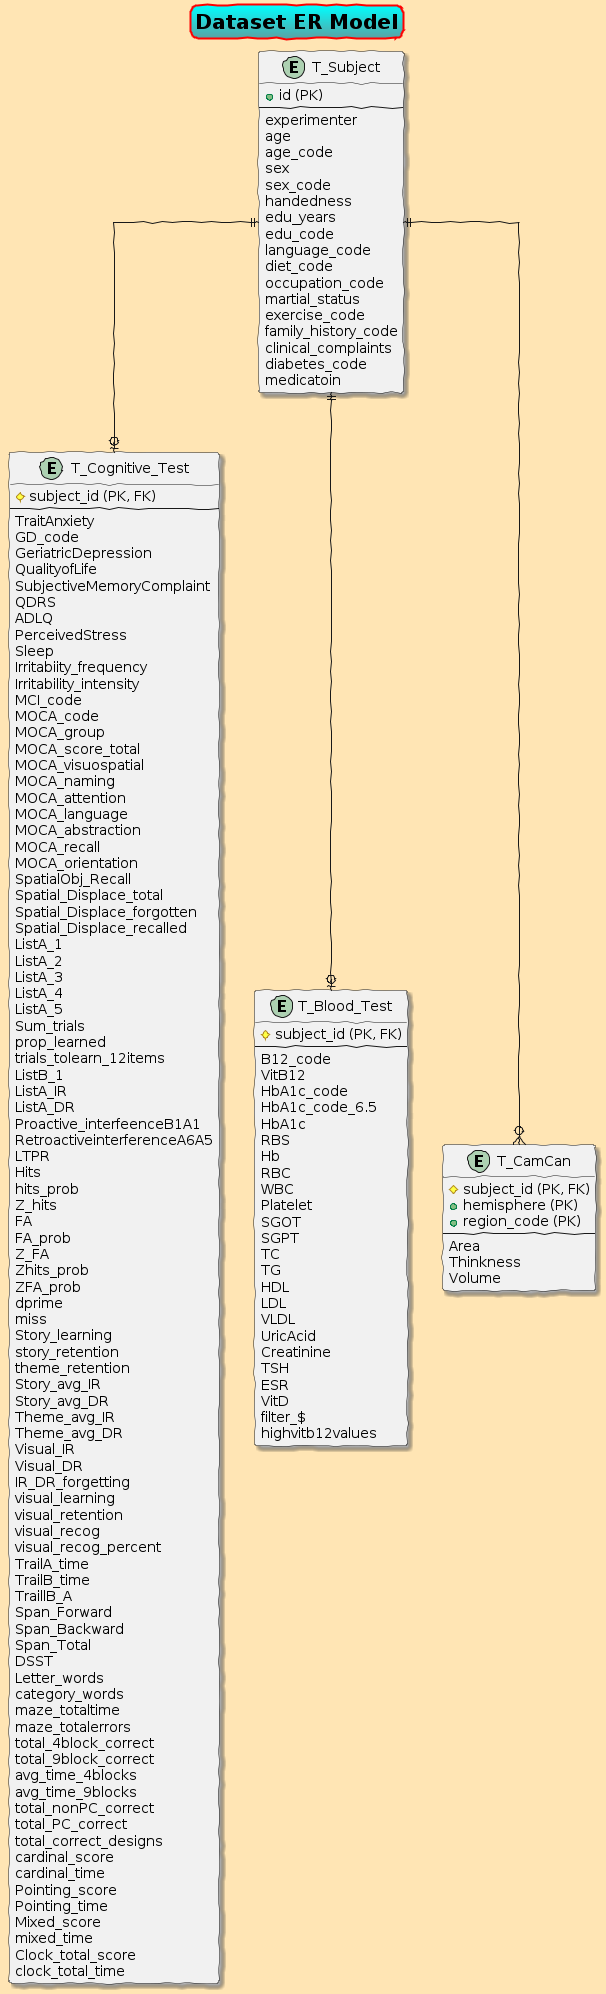

The diagram above was rendered by PlantUML. Its source (embedded in the PNG):
@startuml

' skinparam classFontSize 10
skinparam actorStyle awesome
skinparam handwritten true
skinparam shadowing true
skinparam backgroundColor #FFE5B4
' skinparam backgroundColor #FFF3D6
' skinparam backgroundColor #FFD8B4

' Title Style
skinparam titleFontSize 20
skinparam titleBorderRoundCorner 15
skinparam titleBorderThickness 2
skinparam titleBorderColor red
skinparam titleBackgroundColor Aqua-CadetBlue

title Dataset ER Model

'' hides the spot around Entity name
' hide circle

' avoid problems with angled crows feet
skinparam linetype ortho


entity T_Subject {
  + id (PK)
  --
  experimenter
  age
  age_code
  sex
  sex_code
  handedness
  edu_years
  edu_code
  language_code
  diet_code
  occupation_code
  martial_status
  exercise_code
  family_history_code
  clinical_complaints
  diabetes_code
  medicatoin
}

entity T_Cognitive_Test {
  # subject_id (PK, FK)
  --
  TraitAnxiety	
  GD_code
  GeriatricDepression
  QualityofLife
  SubjectiveMemoryComplaint
  QDRS
  ADLQ
  PerceivedStress
  Sleep
  Irritabiity_frequency
  Irritability_intensity
  MCI_code
  MOCA_code
  MOCA_group
  MOCA_score_total
  MOCA_visuospatial
  MOCA_naming
  MOCA_attention
  MOCA_language	
  MOCA_abstraction
  MOCA_recall
  MOCA_orientation
  SpatialObj_Recall
  Spatial_Displace_total
  Spatial_Displace_forgotten
  Spatial_Displace_recalled
  ListA_1
  ListA_2
  ListA_3
  ListA_4
  ListA_5
  Sum_trials
  prop_learned
  trials_tolearn_12items
  ListB_1
  ListA_IR
  ListA_DR
  Proactive_interfeenceB1A1
  RetroactiveinterferenceA6A5
  LTPR
  Hits
  hits_prob
  Z_hits
  FA
  FA_prob
  Z_FA
  Zhits_prob
  ZFA_prob
  dprime
  miss
  Story_learning
  story_retention
  theme_retention
  Story_avg_IR
  Story_avg_DR
  Theme_avg_IR
  Theme_avg_DR
  Visual_IR
  Visual_DR
  IR_DR_forgetting
  visual_learning
  visual_retention
  visual_recog
  visual_recog_percent
  TrailA_time
  TrailB_time
  TraillB_A
  Span_Forward
  Span_Backward
  Span_Total
  DSST
  Letter_words
  category_words
  maze_totaltime
  maze_totalerrors
  total_4block_correct
  total_9block_correct
  avg_time_4blocks
  avg_time_9blocks
  total_nonPC_correct
  total_PC_correct
  total_correct_designs
  cardinal_score
  cardinal_time
  Pointing_score
  Pointing_time
  Mixed_score
  mixed_time
  Clock_total_score
  clock_total_time
}

entity T_Blood_Test {
 # subject_id (PK, FK)
 --
 B12_code
 VitB12
 HbA1c_code
 HbA1c_code_6.5
 HbA1c
 RBS
 Hb
 RBC
 WBC
 Platelet
 SGOT
 SGPT
 TC
 TG
 HDL
 LDL
 VLDL
 UricAcid
 Creatinine
 TSH
 ESR
 VitD
 filter_$
 highvitb12values
}

entity T_CamCan {
  # subject_id (PK, FK)
  + hemisphere (PK)
  + region_code (PK)
  --
  Area
  Thinkness
  Volume
}

T_Subject ||--o| T_Cognitive_Test
T_Subject ||--o| T_Blood_Test
T_Subject ||--o{ T_CamCan

' T_Subject ||-left-o| T_Cognitive_Test
' T_Subject ||-right-o| T_Blood_Test
' T_Subject ||-up-o{ T_CamCan

@enduml